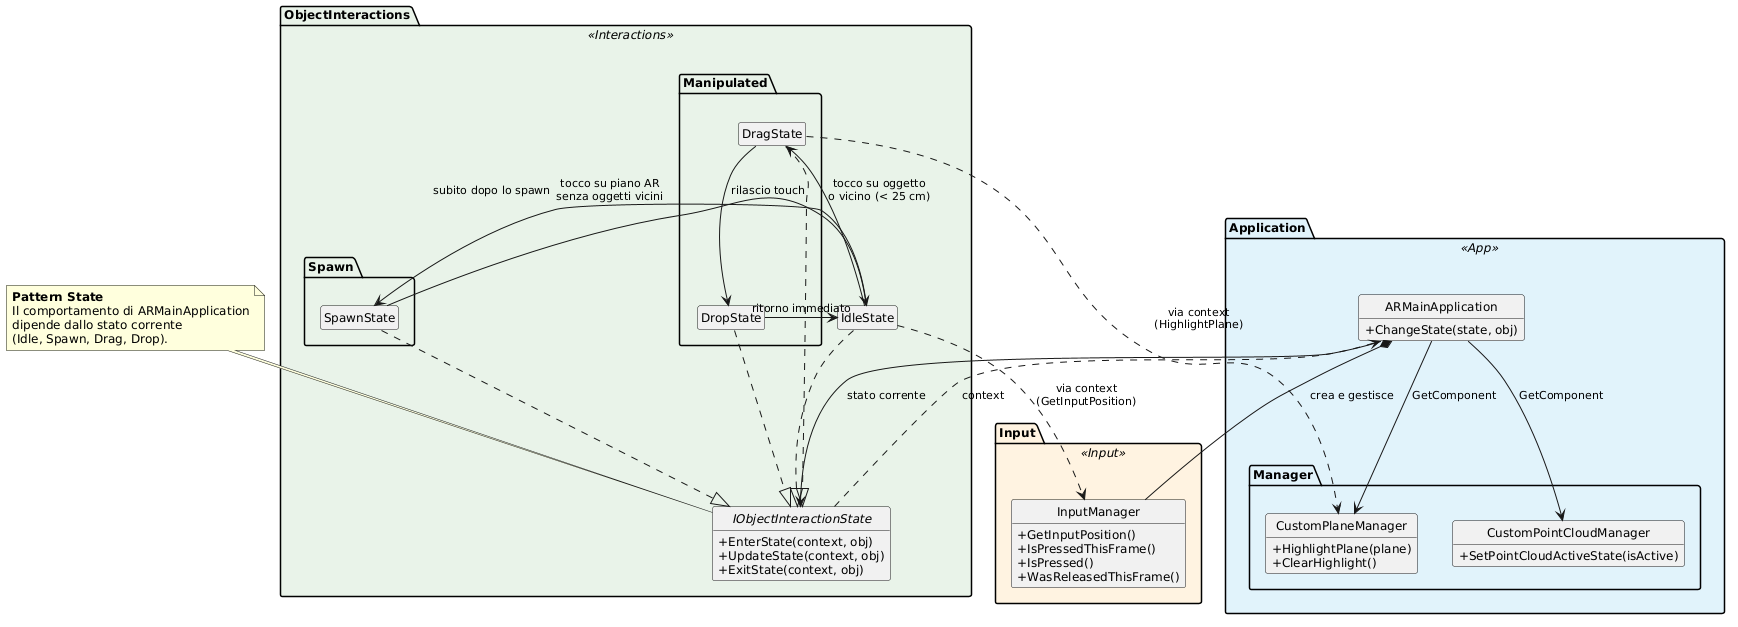

The diagram above was rendered by PlantUML. Its source (embedded in the PNG):
@startuml
skinparam shadowing false
skinparam classAttributeIconSize 0
skinparam defaultFontSize 12
skinparam ArrowFontSize 11
hide empty members
hide circle

' ===================== INPUT =====================
package "Input" <<Input>> #FFF3E0 {
  class InputManager {
    +GetInputPosition()
    +IsPressedThisFrame()
    +IsPressed()
    +WasReleasedThisFrame()
  }
}

' ===================== APPLICATION =====================
package "Application" <<App>> #E1F2FB {

  class ARMainApplication {
    +ChangeState(state, obj)
  }

  package "Manager" {
    class CustomPlaneManager {
      +HighlightPlane(plane)
      +ClearHighlight()
    }
    class CustomPointCloudManager {
      +SetPointCloudActiveState(isActive)
    }
  }
}

' ===================== OBJECT INTERACTIONS =====================
package "ObjectInteractions" <<Interactions>> #E8F3E8 {

  interface IObjectInteractionState {
    +EnterState(context, obj)
    +UpdateState(context, obj)
    +ExitState(context, obj)
  }

  class IdleState

  package "Spawn" {
    class SpawnState
  }

  package "Manipulated" {
    class DragState
    class DropState
  }
}

' ===================== PATTERN STATE =====================
IdleState  ..|> IObjectInteractionState
SpawnState ..|> IObjectInteractionState
DragState  ..|> IObjectInteractionState
DropState  ..|> IObjectInteractionState

ARMainApplication --> IObjectInteractionState : stato corrente
IObjectInteractionState ..> ARMainApplication : context

IdleState  --> SpawnState : tocco su piano AR\nsenza oggetti vicini
IdleState  --> DragState  : tocco su oggetto\no vicino (< 25 cm)
SpawnState --> IdleState  : subito dopo lo spawn
DragState  --> DropState  : rilascio touch
DropState  --> IdleState  : ritorno immediato

' ===================== USO DEI COMPONENTI =====================
ARMainApplication *-- InputManager : crea e gestisce
ARMainApplication --> CustomPlaneManager      : GetComponent
ARMainApplication --> CustomPointCloudManager : GetComponent

IdleState ..> InputManager : via context\n(GetInputPosition)
DragState ..> CustomPlaneManager : via context\n(HighlightPlane)

' ===================== NOTE SUI PATTERN =====================
note top of IObjectInteractionState
  <b>Pattern State</b>
  Il comportamento di ARMainApplication
  dipende dallo stato corrente
  (Idle, Spawn, Drag, Drop).
end note
@enduml